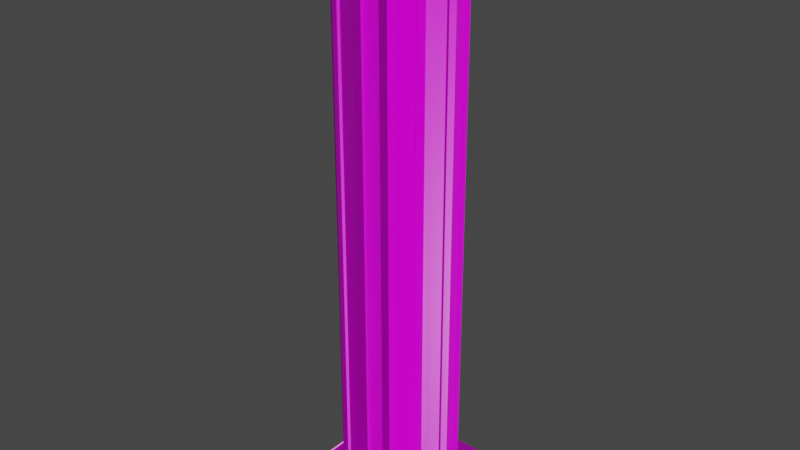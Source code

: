 # Source: column.blend  (saved by Blender 2.81.16; exported with 4.5.12 LTS)
import bpy
from mathutils import Matrix  # noqa: F401  (used for matrix-valued properties, if any)

bpy.ops.wm.read_factory_settings(use_empty=True)
scene = bpy.context.scene
scene.name = 'Scene'

# ---- collections
col_collection = bpy.data.collections.new('Collection'); scene.collection.children.link(col_collection)

# ---- images (referenced by path relative to the original .blend; pixels are not part of the script)
import os
ASSET_DIR = os.environ.get("B2B_ASSET_DIR", "")  # directory of the original .blend (textures are referenced by path, not embedded)
HERE = os.path.dirname(os.path.abspath(__file__))  # packed textures are extracted next to this script under _unpacked/

def load_image(name, relpath, width, height, colorspace="sRGB"):
    """Load a texture the original file referenced (path relative to the .blend, or extracted next to this script)."""
    p = next((c for c in (os.path.join(HERE, relpath), os.path.join(ASSET_DIR, relpath)) if relpath and os.path.exists(c)), "")
    if p:
        img = bpy.data.images.load(p, check_existing=True)
        img.name = name
    else:  # same state as the original file: an image datablock whose file is absent (Cycles renders it pink)
        img = bpy.data.images.new(name, width, height)
        img.source = "FILE"
        img.filepath = "//" + (relpath or name)
    img.colorspace_settings.name = colorspace
    return img
img_column_stone_png = load_image('column_stone.png', 'column_stone.png', 1024, 1024, 'sRGB')
img_column_stone = load_image('column_stone', 'column_stone_roughness.png', 1024, 1024, 'Non-Color')
img_column_stone_normal_png = load_image('column_stone_normal.png', 'column_stone_normal.png', 1024, 1024, 'sRGB')

# ---- materials (node trees are filled in below, after node groups)
mat_column = bpy.data.materials.new('column')

# ---- material node trees
mat_column.use_nodes = True; mat_column.node_tree.nodes.clear()
_N = mat_column.node_tree.nodes; _L = mat_column.node_tree.links
n0 = _N.new('ShaderNodeValToRGB'); n0.name = 'ColorRamp'; n0.location = (-1022, 263)
while len(n0.color_ramp.elements) > 1: n0.color_ramp.elements.remove(n0.color_ramp.elements[-1])
n0.color_ramp.elements[0].position = 0.0; n0.color_ramp.elements[0].color = (0.1638, 0.1638, 0.1638, 1.0)
_e = n0.color_ramp.elements.new(1.0); _e.color = (0.04513, 0.04513, 0.04513, 1.0)
n1 = _N.new('ShaderNodeTexNoise'); n1.name = 'Noise Texture'; n1.location = (-1439, 169)
n1.inputs[3].default_value = 15.0
n2 = _N.new('ShaderNodeTexVoronoi'); n2.name = 'Voronoi Texture'; n2.location = (-1217, 208)
n3 = _N.new('ShaderNodeBump'); n3.name = 'Bump.001'; n3.location = (-647, -80)
n3.inputs[0].default_value = 0.35
n3.inputs[1].default_value = 1.0
n3.inputs[2].default_value = 1.0
n4 = _N.new('ShaderNodeValToRGB'); n4.name = 'ColorRamp.002'; n4.location = (-967, -80)
while len(n4.color_ramp.elements) > 1: n4.color_ramp.elements.remove(n4.color_ramp.elements[-1])
n4.color_ramp.elements[0].position = 0.0; n4.color_ramp.elements[0].color = (0.0, 0.0, 0.0, 1.0)
_e = n4.color_ramp.elements.new(0.059); _e.color = (1.0, 1.0, 1.0, 1.0)
n5 = _N.new('ShaderNodeTexNoise'); n5.name = 'Noise Texture.001'; n5.location = (-1447, -86)
n5.inputs[2].default_value = 3.0
n5.inputs[3].default_value = 15.0
n6 = _N.new('ShaderNodeTexVoronoi'); n6.name = 'Voronoi Texture.001'; n6.location = (-1220, -100)
n6.feature = 'DISTANCE_TO_EDGE'
n6.inputs[2].default_value = 2.0
n7 = _N.new('ShaderNodeTexNoise'); n7.name = 'Noise Texture.002'; n7.location = (-1450, -323)
n7.inputs[2].default_value = 6.3
n7.inputs[3].default_value = 15.0
n8 = _N.new('ShaderNodeBump'); n8.name = 'Bump'; n8.location = (-477, -82)
n8.inputs[0].default_value = 0.25
n8.inputs[1].default_value = 1.0
n8.inputs[2].default_value = 1.0
n9 = _N.new('ShaderNodeTexVoronoi'); n9.name = 'Voronoi Texture.002'; n9.location = (-1233, -324)
n9.feature = 'DISTANCE_TO_EDGE'
n9.inputs[2].default_value = 8.0
n10 = _N.new('ShaderNodeTexCoord'); n10.name = 'Texture Coordinate'; n10.location = (-1953, 179)
n11 = _N.new('ShaderNodeMapping'); n11.name = 'Mapping'; n11.location = (-1731, 177)
n11.inputs[3].default_value = (5.0, 5.0, 5.0)
n12 = _N.new('ShaderNodeOutputMaterial'); n12.name = 'Material Output'; n12.location = (976, 318)
n13 = _N.new('ShaderNodeBsdfPrincipled'); n13.name = 'Principled BSDF'; n13.location = (682, 323)
n13.distribution = 'GGX'
n13.subsurface_method = 'BURLEY'
n13.inputs[3].default_value = 1.45
n13.inputs[27].default_value = (0.0, 0.0, 0.0, 1.0)
n13.inputs[28].default_value = 1.0
n14 = _N.new('ShaderNodeTexCoord'); n14.name = 'Texture Coordinate.001'; n14.location = (-229, 192)
n15 = _N.new('ShaderNodeTexImage'); n15.name = 'Image Texture.001'; n15.location = (136, 327)
n15.image = img_column_stone_png
n16 = _N.new('ShaderNodeMix'); n16.name = 'Mix'; n16.location = (-729, 253)
n16.data_type = 'RGBA'
n16.blend_type = 'DARKEN'
n16.inputs[0].default_value = 0.3
n17 = _N.new('ShaderNodeValToRGB'); n17.name = 'ColorRamp.001'; n17.location = (-558, 163)
while len(n17.color_ramp.elements) > 1: n17.color_ramp.elements.remove(n17.color_ramp.elements[-1])
n17.color_ramp.elements[0].position = 0.0; n17.color_ramp.elements[0].color = (0.405, 0.405, 0.405, 1.0)
_e = n17.color_ramp.elements.new(1.0); _e.color = (1.0, 1.0, 1.0, 1.0)
n18 = _N.new('ShaderNodeBump'); n18.name = 'Bump.002'; n18.location = (-299, -81)
n18.inputs[0].default_value = 0.2
n18.inputs[1].default_value = 1.0
n18.inputs[2].default_value = 1.0
n19 = _N.new('ShaderNodeTexImage'); n19.name = 'Image Texture'; n19.location = (556, 621)
n19.image = img_column_stone
n20 = _N.new('ShaderNodeTexImage'); n20.name = 'Image Texture.002'; n20.location = (135, 58)
n20.image = img_column_stone
n21 = _N.new('ShaderNodeMapping'); n21.name = 'Mapping.001'; n21.location = (-54, 202)
n22 = _N.new('ShaderNodeTexImage'); n22.name = 'Image Texture.003'; n22.location = (132, -219)
n22.image = img_column_stone_normal_png
n23 = _N.new('ShaderNodeNormalMap'); n23.name = 'Normal Map'; n23.location = (452, -177)
_L.new(n13.outputs[0], n12.inputs[0])
_L.new(n10.outputs[3], n11.inputs[0])
_L.new(n1.outputs[1], n2.inputs[0])
_L.new(n2.outputs[0], n0.inputs[0])
_L.new(n0.outputs[0], n16.inputs[6])
_L.new(n5.outputs[1], n6.inputs[0])
_L.new(n6.outputs[0], n16.inputs[7])
_L.new(n16.outputs[2], n17.inputs[0])
_L.new(n8.outputs[0], n18.inputs[4])
_L.new(n6.outputs[0], n4.inputs[0])
_L.new(n3.outputs[0], n8.inputs[4])
_L.new(n4.outputs[0], n3.inputs[3])
_L.new(n7.outputs[1], n9.inputs[8])
_L.new(n9.outputs[0], n18.inputs[3])
_L.new(n11.outputs[0], n1.inputs[0])
_L.new(n11.outputs[0], n5.inputs[0])
_L.new(n11.outputs[0], n7.inputs[0])
_L.new(n14.outputs[2], n21.inputs[0])
_L.new(n15.outputs[0], n13.inputs[0])
_L.new(n21.outputs[0], n15.inputs[0])
_L.new(n21.outputs[0], n20.inputs[0])
_L.new(n20.outputs[0], n13.inputs[2])
_L.new(n21.outputs[0], n22.inputs[0])
_L.new(n22.outputs[0], n23.inputs[1])
_L.new(n23.outputs[0], n13.inputs[5])
n12.is_active_output = True

# ---- world
world_world = bpy.data.worlds.new('World'); scene.world = world_world
world_world.use_nodes = True; world_world.node_tree.nodes.clear()
_N = world_world.node_tree.nodes; _L = world_world.node_tree.links
n0 = _N.new('ShaderNodeOutputWorld'); n0.name = 'World Output'; n0.location = (300, 300)
n1 = _N.new('ShaderNodeBackground'); n1.name = 'Background'; n1.location = (10, 300)
n1.inputs[0].default_value = (0.05088, 0.05088, 0.05088, 1.0)
_L.new(n1.outputs[0], n0.inputs[0])
n0.is_active_output = True
world_world.color = (0.05088, 0.05088, 0.05088)
world_world.use_sun_shadow = False
world_world.sun_shadow_jitter_overblur = 0.0

# ---- meshes
me_cylinder = bpy.data.meshes.new('Cylinder')
me_cylinder.from_pydata([(0.0, 2.15, 0.2), (0.0, 0.35, 0.2), (0.1, 2.15, 0.1732), (0.1, 0.35, 0.1732), (0.1732, 2.15, 0.1), (0.1732, 0.35, 0.1), (0.2, 2.15, -2.404e-08), (0.2, 0.35, -1.027e-07), (0.1732, 2.15, -0.1), (0.1732, 0.35, -0.1), (0.1, 2.15, -0.1732), (0.1, 0.35, -0.1732), (3.02e-08, 2.15, -0.2), (3.02e-08, 0.35, -0.2), (-0.1, 2.15, -0.1732), (-0.1, 0.35, -0.1732), (-0.1732, 2.15, -0.1), (-0.1732, 0.35, -0.1), (-0.2, 2.15, -1.083e-07), (-0.2, 0.35, -1.87e-07), (-0.1732, 2.15, 0.1), (-0.1732, 0.35, 0.1), (-0.1, 2.15, 0.1732), (-0.1, 0.35, 0.1732), (0.02415, 2.128, 0.1935), (0.02415, 0.3722, 0.1935), (0.07585, 0.3722, 0.1797), (0.07585, 2.128, 0.1797), (0.1177, 2.128, 0.1555), (0.1177, 0.3722, 0.1555), (0.1555, 0.3722, 0.1177), (0.1555, 2.128, 0.1177), (0.1797, 2.128, 0.07585), (0.1797, 0.3722, 0.07585), (0.1935, 0.3722, 0.02415), (0.1935, 2.128, 0.02415), (0.1935, 2.128, -0.02415), (0.1935, 0.3722, -0.02415), (0.1797, 0.3722, -0.07585), (0.1797, 2.128, -0.07585), (0.1555, 2.128, -0.1177), (0.1555, 0.3722, -0.1177), (0.1177, 0.3722, -0.1555), (0.1177, 2.128, -0.1555), (0.07585, 2.128, -0.1797), (0.07585, 0.3722, -0.1797), (0.02415, 0.3722, -0.1935), (0.02415, 2.128, -0.1935), (-0.02415, 2.128, -0.1935), (-0.02415, 0.3722, -0.1935), (-0.07585, 0.3722, -0.1797), (-0.07585, 2.128, -0.1797), (-0.1177, 2.128, -0.1555), (-0.1177, 0.3722, -0.1555), (-0.1555, 0.3722, -0.1177), (-0.1555, 2.128, -0.1177), (-0.1797, 2.128, -0.07585), (-0.1797, 0.3722, -0.07585), (-0.1935, 0.3722, -0.02415), (-0.1935, 2.128, -0.02415), (-0.1935, 2.128, 0.02415), (-0.1935, 0.3722, 0.02415), (-0.1797, 0.3722, 0.07585), (-0.1797, 2.128, 0.07585), (-0.1555, 2.128, 0.1177), (-0.1555, 0.3722, 0.1177), (-0.1177, 0.3722, 0.1555), (-0.1177, 2.128, 0.1555), (-0.07585, 2.128, 0.1797), (-0.07585, 0.3722, 0.1797), (-0.02415, 0.3722, 0.1935), (-0.02415, 2.128, 0.1935), (0.02156, 2.128, 0.1839), (0.02156, 0.3722, 0.1839), (0.07326, 0.3722, 0.17), (0.07326, 2.128, 0.17), (0.1106, 2.128, 0.1485), (0.1106, 0.3722, 0.1485), (0.1485, 0.3722, 0.1106), (0.1485, 2.128, 0.1106), (0.17, 2.128, 0.07326), (0.17, 0.3722, 0.07326), (0.1839, 0.3722, 0.02156), (0.1839, 2.128, 0.02156), (0.1839, 2.128, -0.02156), (0.1839, 0.3722, -0.02156), (0.17, 0.3722, -0.07326), (0.17, 2.128, -0.07326), (0.1485, 2.128, -0.1106), (0.1485, 0.3722, -0.1106), (0.1106, 0.3722, -0.1485), (0.1106, 2.128, -0.1485), (0.07326, 2.128, -0.17), (0.07326, 0.3722, -0.17), (0.02156, 0.3722, -0.1839), (0.02156, 2.128, -0.1839), (-0.02156, 2.128, -0.1839), (-0.02156, 0.3722, -0.1839), (-0.07326, 0.3722, -0.17), (-0.07326, 2.128, -0.17), (-0.1106, 2.128, -0.1485), (-0.1106, 0.3722, -0.1485), (-0.1485, 0.3722, -0.1106), (-0.1485, 2.128, -0.1106), (-0.17, 2.128, -0.07326), (-0.17, 0.3722, -0.07326), (-0.1839, 0.3722, -0.02156), (-0.1839, 2.128, -0.02156), (-0.1839, 2.128, 0.02156), (-0.1839, 0.3722, 0.02156), (-0.17, 0.3722, 0.07326), (-0.17, 2.128, 0.07326), (-0.1485, 2.128, 0.1106), (-0.1485, 0.3722, 0.1106), (-0.1106, 0.3722, 0.1485), (-0.1106, 2.128, 0.1485), (-0.07326, 2.128, 0.17), (-0.07326, 0.3722, 0.17), (-0.02156, 0.3722, 0.1839), (-0.02156, 2.128, 0.1839), (-0.25, 2.25, -0.25), (-0.25, 2.2, -0.25), (-0.25, 2.25, 0.25), (-0.25, 2.2, 0.25), (0.25, 2.25, -0.25), (0.25, 2.2, -0.25), (0.25, 2.25, 0.25), (0.25, 2.2, 0.25), (-0.2, 2.2, -0.2), (-0.2, 2.15, -0.2), (-0.2, 2.2, 0.2), (-0.2, 2.15, 0.2), (0.2, 2.2, -0.2), (0.2, 2.15, -0.2), (0.2, 2.2, 0.2), (0.2, 2.15, 0.2), (-0.2, 0.35, -0.2), (-0.2, 0.3, -0.2), (-0.2, 0.35, 0.2), (-0.2, 0.3, 0.2), (0.2, 0.35, -0.2), (0.2, 0.3, -0.2), (0.2, 0.35, 0.2), (0.2, 0.3, 0.2), (-0.25, 0.3, -0.25), (-0.25, 0.25, -0.25), (-0.25, 0.3, 0.25), (-0.25, 0.25, 0.25), (0.25, 0.3, -0.25), (0.25, 0.25, -0.25), (0.25, 0.3, 0.25), (0.25, 0.25, 0.25)], [], [(0, 1, 25, 24), (1, 3, 26, 25), (3, 2, 27, 26), (2, 0, 24, 27), (2, 3, 29, 28), (3, 5, 30, 29), (5, 4, 31, 30), (4, 2, 28, 31), (4, 5, 33, 32), (5, 7, 34, 33), (7, 6, 35, 34), (6, 4, 32, 35), (6, 7, 37, 36), (7, 9, 38, 37), (9, 8, 39, 38), (8, 6, 36, 39), (8, 9, 41, 40), (9, 11, 42, 41), (11, 10, 43, 42), (10, 8, 40, 43), (10, 11, 45, 44), (11, 13, 46, 45), (13, 12, 47, 46), (12, 10, 44, 47), (12, 13, 49, 48), (13, 15, 50, 49), (15, 14, 51, 50), (14, 12, 48, 51), (14, 15, 53, 52), (15, 17, 54, 53), (17, 16, 55, 54), (16, 14, 52, 55), (16, 17, 57, 56), (17, 19, 58, 57), (19, 18, 59, 58), (18, 16, 56, 59), (18, 19, 61, 60), (19, 21, 62, 61), (21, 20, 63, 62), (20, 18, 60, 63), (20, 21, 65, 64), (21, 23, 66, 65), (23, 22, 67, 66), (22, 20, 64, 67), (22, 23, 69, 68), (23, 1, 70, 69), (1, 0, 71, 70), (0, 22, 68, 71), (72, 73, 74, 75), (25, 73, 72, 24), (26, 74, 73, 25), (27, 75, 74, 26), (24, 72, 75, 27), (76, 77, 78, 79), (29, 77, 76, 28), (30, 78, 77, 29), (31, 79, 78, 30), (28, 76, 79, 31), (80, 81, 82, 83), (33, 81, 80, 32), (34, 82, 81, 33), (35, 83, 82, 34), (32, 80, 83, 35), (84, 85, 86, 87), (37, 85, 84, 36), (38, 86, 85, 37), (39, 87, 86, 38), (36, 84, 87, 39), (88, 89, 90, 91), (41, 89, 88, 40), (42, 90, 89, 41), (43, 91, 90, 42), (40, 88, 91, 43), (92, 93, 94, 95), (45, 93, 92, 44), (46, 94, 93, 45), (47, 95, 94, 46), (44, 92, 95, 47), (96, 97, 98, 99), (49, 97, 96, 48), (50, 98, 97, 49), (51, 99, 98, 50), (48, 96, 99, 51), (100, 101, 102, 103), (53, 101, 100, 52), (54, 102, 101, 53), (55, 103, 102, 54), (52, 100, 103, 55), (104, 105, 106, 107), (57, 105, 104, 56), (58, 106, 105, 57), (59, 107, 106, 58), (56, 104, 107, 59), (108, 109, 110, 111), (61, 109, 108, 60), (62, 110, 109, 61), (63, 111, 110, 62), (60, 108, 111, 63), (112, 113, 114, 115), (65, 113, 112, 64), (66, 114, 113, 65), (67, 115, 114, 66), (64, 112, 115, 67), (116, 117, 118, 119), (69, 117, 116, 68), (70, 118, 117, 69), (71, 119, 118, 70), (68, 116, 119, 71), (120, 121, 123, 122), (122, 123, 127, 126), (126, 127, 125, 124), (124, 125, 121, 120), (122, 126, 124, 120), (127, 123, 121, 125), (128, 129, 131, 130), (130, 131, 135, 134), (134, 135, 133, 132), (132, 133, 129, 128), (135, 131, 129, 133), (136, 137, 139, 138), (138, 139, 143, 142), (142, 143, 141, 140), (140, 141, 137, 136), (138, 142, 140, 136), (144, 145, 147, 146), (146, 147, 151, 150), (150, 151, 149, 148), (148, 149, 145, 144), (146, 150, 148, 144), (151, 147, 145, 149)])
_uv = me_cylinder.uv_layers.new(name='UVMap')
_uv.uv.foreach_set('vector', [0.3874, 0.8955, 0.3874, 0.004455, 0.3967, 0.01546, 0.3967, 0.8845, 0.3874, 0.004455, 0.426, 0.004455, 0.4167, 0.01546, 0.3967, 0.01546, 0.426, 0.004455, 0.426, 0.8955, 0.4167, 0.8845, 0.4167, 0.01546, 0.426, 0.8955, 0.3874, 0.8955, 0.3967, 0.8845, 0.4167, 0.8845, 0.3062, 0.004455, 0.3062, 0.8955, 0.2974, 0.8845, 0.2974, 0.01546, 0.3062, 0.8955, 0.2696, 0.8955, 0.2784, 0.8845, 0.2974, 0.8845, 0.2696, 0.8955, 0.2696, 0.004455, 0.2784, 0.01546, 0.2784, 0.8845, 0.2696, 0.004455, 0.3062, 0.004455, 0.2974, 0.01546, 0.2784, 0.01546, 0.2696, 0.004455, 0.2696, 0.8955, 0.2591, 0.8845, 0.2591, 0.01546, 0.2696, 0.8955, 0.2262, 0.8955, 0.2367, 0.8845, 0.2591, 0.8845, 0.2262, 0.8955, 0.2262, 0.004455, 0.2367, 0.01546, 0.2367, 0.8845, 0.2262, 0.004455, 0.2696, 0.004455, 0.2591, 0.01546, 0.2367, 0.01546, 0.2262, 0.004455, 0.2262, 0.8955, 0.2169, 0.8845, 0.2169, 0.01546, 0.2262, 0.8955, 0.1877, 0.8955, 0.197, 0.8845, 0.2169, 0.8845, 0.1877, 0.8955, 0.1877, 0.004455, 0.197, 0.01546, 0.197, 0.8845, 0.1877, 0.004455, 0.2262, 0.004455, 0.2169, 0.01546, 0.197, 0.01546, 0.1877, 0.004455, 0.1877, 0.8955, 0.1821, 0.8845, 0.1821, 0.01546, 0.1877, 0.8955, 0.1643, 0.8955, 0.17, 0.8845, 0.1821, 0.8845, 0.1643, 0.8955, 0.1643, 0.004455, 0.17, 0.01546, 0.17, 0.8845, 0.1643, 0.004455, 0.1877, 0.004455, 0.1821, 0.01546, 0.17, 0.01546, 0.1628, 0.004455, 0.1628, 0.8955, 0.1576, 0.8845, 0.1576, 0.01546, 0.1628, 0.8955, 0.1411, 0.8955, 0.1464, 0.8845, 0.1576, 0.8845, 0.1411, 0.8955, 0.1411, 0.004455, 0.1464, 0.01546, 0.1464, 0.8845, 0.1411, 0.004455, 0.1628, 0.004455, 0.1576, 0.01546, 0.1464, 0.01546, 0.1411, 0.004455, 0.1411, 0.8955, 0.132, 0.8845, 0.132, 0.01546, 0.1411, 0.8955, 0.1035, 0.8955, 0.1126, 0.8845, 0.132, 0.8845, 0.1035, 0.8955, 0.1035, 0.004455, 0.1126, 0.01546, 0.1126, 0.8845, 0.1035, 0.004455, 0.1411, 0.004455, 0.132, 0.01546, 0.1126, 0.01546, 0.1035, 0.004455, 0.1035, 0.8955, 0.09304, 0.8845, 0.09304, 0.01546, 0.1035, 0.8955, 0.06011, 0.8955, 0.07059, 0.8845, 0.09304, 0.8845, 0.06011, 0.8955, 0.06011, 0.004455, 0.07059, 0.01546, 0.07059, 0.8845, 0.06011, 0.004455, 0.1035, 0.004455, 0.09304, 0.01546, 0.07059, 0.01546, 0.06011, 0.004455, 0.06011, 0.8955, 0.05103, 0.8845, 0.05103, 0.01546, 0.06011, 0.8955, 0.02251, 0.8955, 0.03159, 0.8845, 0.05103, 0.8845, 0.02251, 0.8955, 0.02251, 0.004455, 0.03159, 0.01546, 0.03159, 0.8845, 0.02251, 0.004455, 0.06011, 0.004455, 0.05103, 0.01546, 0.03159, 0.01546, 0.02251, 0.004455, 0.02251, 0.8955, 0.01727, 0.8845, 0.01727, 0.01546, 0.02251, 0.8955, 0.0008101, 0.8955, 0.006051, 0.8845, 0.01727, 0.8845, 0.0008101, 0.8955, 0.00081, 0.004455, 0.006051, 0.01546, 0.006051, 0.8845, 0.00081, 0.004455, 0.02251, 0.004455, 0.01727, 0.01546, 0.006051, 0.01546, 0.3075, 0.8955, 0.3075, 0.004455, 0.3163, 0.01546, 0.3163, 0.8845, 0.3075, 0.004455, 0.3441, 0.004455, 0.3352, 0.01546, 0.3163, 0.01546, 0.3441, 0.004455, 0.3441, 0.8955, 0.3352, 0.8845, 0.3352, 0.01546, 0.3441, 0.8955, 0.3075, 0.8955, 0.3163, 0.8845, 0.3352, 0.8845, 0.3441, 0.8955, 0.3441, 0.004455, 0.3545, 0.01546, 0.3545, 0.8845, 0.3441, 0.004455, 0.3874, 0.004455, 0.377, 0.01546, 0.3545, 0.01546, 0.3874, 0.004455, 0.3874, 0.8955, 0.377, 0.8845, 0.377, 0.01546, 0.3874, 0.8955, 0.3441, 0.8955, 0.3545, 0.8845, 0.377, 0.8845, 0.9158, 0.004345, 0.9158, 0.8734, 0.8959, 0.8734, 0.8959, 0.004345, 0.9717, 0.8734, 0.9679, 0.8734, 0.9679, 0.004345, 0.9717, 0.004345, 0.6425, 0.8069, 0.6383, 0.8069, 0.6383, 0.7805, 0.6425, 0.7805, 1.0, 0.8734, 0.9979, 0.8734, 0.9979, 0.004345, 1.0, 0.004345, 0.651, 0.7537, 0.6552, 0.7537, 0.6552, 0.7802, 0.651, 0.7802, 0.2951, 0.01546, 0.2951, 0.8845, 0.2762, 0.8845, 0.2762, 0.01546, 0.2974, 0.8845, 0.2951, 0.8845, 0.2951, 0.01546, 0.2974, 0.01546, 0.6806, 0.7802, 0.6764, 0.7802, 0.6764, 0.7537, 0.6806, 0.7537, 0.9863, 0.8734, 0.9828, 0.8734, 0.9828, 0.004345, 0.9863, 0.004345, 0.651, 0.8069, 0.6468, 0.8069, 0.6468, 0.7804, 0.651, 0.7805, 0.8756, 0.004345, 0.8756, 0.8734, 0.8531, 0.8734, 0.8531, 0.004345, 0.9979, 0.8734, 0.9958, 0.8734, 0.9958, 0.004345, 0.9979, 0.004345, 0.6468, 0.7802, 0.6426, 0.7802, 0.6426, 0.7537, 0.6468, 0.7537, 0.9477, 0.8734, 0.9435, 0.8734, 0.9435, 0.004345, 0.9477, 0.004345, 0.6764, 0.8069, 0.6722, 0.8069, 0.6722, 0.7804, 0.6764, 0.7804, 0.8957, 0.004345, 0.8957, 0.8734, 0.8758, 0.8734, 0.8758, 0.004345, 0.9791, 0.8734, 0.9755, 0.8734, 0.9755, 0.004345, 0.9791, 0.004345, 0.6468, 0.8069, 0.6426, 0.8069, 0.6426, 0.7805, 0.6468, 0.7805, 0.9604, 0.004345, 0.9641, 0.004345, 0.9641, 0.8734, 0.9604, 0.8734, 0.6553, 0.7537, 0.6595, 0.7537, 0.6595, 0.7802, 0.6553, 0.7802, 0.1856, 0.01546, 0.1856, 0.8845, 0.1735, 0.8845, 0.1735, 0.01546, 0.9392, 0.8734, 0.935, 0.8734, 0.935, 0.004345, 0.9392, 0.004345, 0.6679, 0.8069, 0.6637, 0.8069, 0.6637, 0.7804, 0.6679, 0.7805, 0.17, 0.01546, 0.1735, 0.01546, 0.1735, 0.8845, 0.17, 0.8845, 0.6383, 0.8072, 0.6425, 0.8072, 0.6425, 0.8337, 0.6383, 0.8337, 0.1539, 0.01546, 0.1539, 0.8845, 0.1427, 0.8845, 0.1427, 0.01546, 0.1576, 0.8845, 0.1539, 0.8845, 0.1539, 0.01546, 0.1576, 0.01546, 0.651, 0.7804, 0.6552, 0.7804, 0.6552, 0.8069, 0.651, 0.8069, 0.952, 0.004345, 0.9562, 0.004345, 0.9562, 0.8734, 0.952, 0.8734, 0.6764, 0.7804, 0.6806, 0.7804, 0.6806, 0.8069, 0.6764, 0.8069, 0.1299, 0.01546, 0.1299, 0.8845, 0.1105, 0.8845, 0.1105, 0.01546, 0.132, 0.8845, 0.1299, 0.8845, 0.1299, 0.01546, 0.132, 0.01546, 0.6595, 0.8337, 0.6553, 0.8337, 0.6553, 0.8072, 0.6595, 0.8072, 0.9754, 0.8734, 0.9717, 0.8734, 0.9717, 0.004345, 0.9754, 0.004345, 0.6637, 0.7537, 0.6679, 0.7537, 0.6679, 0.7802, 0.6637, 0.7802, 0.8303, 0.004345, 0.8303, 0.8734, 0.8078, 0.8734, 0.8078, 0.004345, 0.9864, 0.004345, 0.9899, 0.004345, 0.9899, 0.8734, 0.9864, 0.8734, 0.6722, 0.8069, 0.668, 0.8069, 0.668, 0.7804, 0.6722, 0.7805, 0.9935, 0.004345, 0.9958, 0.004345, 0.9958, 0.8734, 0.9935, 0.8734, 0.6595, 0.8069, 0.6553, 0.8069, 0.6553, 0.7804, 0.6595, 0.7805, 0.05313, 0.01546, 0.05313, 0.8845, 0.03369, 0.8845, 0.03369, 0.01546, 0.9477, 0.004345, 0.9519, 0.004345, 0.9519, 0.8734, 0.9477, 0.8734, 0.6468, 0.8337, 0.6426, 0.8337, 0.6426, 0.8072, 0.6468, 0.8072, 0.03159, 0.01546, 0.03369, 0.01546, 0.03369, 0.8845, 0.03159, 0.8845, 0.651, 0.8072, 0.6552, 0.8072, 0.6552, 0.8337, 0.651, 0.8337, 0.0209, 0.01546, 0.0209, 0.8845, 0.009683, 0.8845, 0.009683, 0.01546, 0.9679, 0.8734, 0.9642, 0.8734, 0.9642, 0.004345, 0.9679, 0.004345, 0.6595, 0.7537, 0.6637, 0.7537, 0.6637, 0.7802, 0.6595, 0.7802, 0.006051, 0.01546, 0.009683, 0.01546, 0.009683, 0.8845, 0.006051, 0.8845, 0.6764, 0.7802, 0.6722, 0.7802, 0.6722, 0.7537, 0.6764, 0.7537, 0.9349, 0.004345, 0.9349, 0.8734, 0.916, 0.8734, 0.916, 0.004345, 0.9899, 0.004345, 0.9935, 0.004345, 0.9935, 0.8734, 0.9899, 0.8734, 0.668, 0.7537, 0.6722, 0.7537, 0.6722, 0.7802, 0.668, 0.7802, 0.9393, 0.004345, 0.9435, 0.004345, 0.9435, 0.8734, 0.9393, 0.8734, 0.6637, 0.8069, 0.6595, 0.8069, 0.6595, 0.7804, 0.6637, 0.7805, 0.8305, 0.8734, 0.8305, 0.004345, 0.8529, 0.004345, 0.8529, 0.8734, 0.9604, 0.8734, 0.9562, 0.8734, 0.9562, 0.004345, 0.9604, 0.004345, 0.6425, 0.7802, 0.6383, 0.7802, 0.6383, 0.7537, 0.6425, 0.7537, 0.9791, 0.004345, 0.9828, 0.004345, 0.9828, 0.8734, 0.9791, 0.8734, 0.651, 0.7802, 0.6468, 0.7802, 0.6468, 0.7537, 0.651, 0.7537, 0.6806, 0.5768, 0.6596, 0.5768, 0.6596, 0.4018, 0.6806, 0.4018, 0.7653, 0.6429, 0.7443, 0.6429, 0.7443, 0.4012, 0.7653, 0.4012, 0.7231, 0.6454, 0.7441, 0.6454, 0.7441, 0.8871, 0.7231, 0.8871, 0.6806, 0.7518, 0.6596, 0.7518, 0.6596, 0.5768, 0.6806, 0.5768, 0.6373, 0.7488, 0.4276, 0.7488, 0.4276, 0.5012, 0.6373, 0.5012, 0.6373, 0.2512, 0.6373, 0.4988, 0.4276, 0.4988, 0.4276, 0.2512, 0.7017, 0.5414, 0.6808, 0.5414, 0.6808, 0.4014, 0.7017, 0.4014, 0.7655, 0.401, 0.7864, 0.401, 0.7864, 0.5944, 0.7655, 0.5944, 0.7017, 0.8772, 0.6808, 0.8772, 0.6808, 0.6838, 0.7017, 0.6838, 0.7017, 0.6814, 0.6808, 0.6814, 0.6808, 0.5414, 0.7017, 0.5414, 0.8069, 0.201, 0.8069, 0.399, 0.6391, 0.399, 0.6391, 0.201, 0.7229, 0.5414, 0.7019, 0.5414, 0.7019, 0.4014, 0.7229, 0.4014, 0.7229, 0.8772, 0.7019, 0.8772, 0.7019, 0.6838, 0.7229, 0.6838, 0.7864, 0.7897, 0.7655, 0.7897, 0.7655, 0.5963, 0.7864, 0.5963, 0.7229, 0.6814, 0.7019, 0.6814, 0.7019, 0.5414, 0.7229, 0.5414, 0.6391, 0.199, 0.6391, 0.0009901, 0.8069, 0.0009901, 0.8069, 0.199, 0.6384, 0.5768, 0.6594, 0.5768, 0.6594, 0.7518, 0.6384, 0.7518, 0.7653, 0.8871, 0.7443, 0.8871, 0.7443, 0.6454, 0.7653, 0.6454, 0.7441, 0.6429, 0.7231, 0.6429, 0.7231, 0.4012, 0.7441, 0.4012, 0.6384, 0.4018, 0.6594, 0.4018, 0.6594, 0.5768, 0.6384, 0.5768, 0.4276, 0.7512, 0.6373, 0.7512, 0.6373, 0.9988, 0.4276, 0.9988, 0.6373, 0.001238, 0.6373, 0.2488, 0.4276, 0.2488, 0.4276, 0.001238])
me_cylinder.materials.append(mat_column)
me_cylinder.use_remesh_fix_poles = True
me_cylinder.use_remesh_preserve_attributes = False
me_cylinder.use_mirror_vertex_groups = False
me_cylinder.update()

# ---- objects
ob_cylinder = bpy.data.objects.new('Cylinder', me_cylinder)

# ---- transforms, parenting, visibility, modifiers, constraints
ob_cylinder.location = (0.0, 0.0, 0.0)
ob_cylinder.rotation_euler = (1.571, 0.0, 0.0)
ob_cylinder.lineart.crease_threshold = 0.0

# ---- collection membership
scene.collection.objects.link(ob_cylinder)

# ---- scene / render settings (as saved in the file)
scene.frame_start = 1; scene.frame_end = 250; scene.frame_set(1)
scene.render.engine = 'CYCLES'
scene.cycles.feature_set = 'EXPERIMENTAL'
scene.cycles.samples = 32
scene.cycles.sampling_pattern = 'TABULATED_SOBOL'
scene.cycles.use_adaptive_sampling = False
scene.cycles.use_light_tree = False
scene.cycles.bake_type = 'ROUGHNESS'
scene.view_settings.view_transform = 'Filmic'
bpy.context.view_layer.update()

# ---- added for rendering (the .blend has no active camera and no usable light): camera, sun
cam_auto = bpy.data.cameras.new('AutoCamera')
cam_auto.lens = 50.0
cam_auto.sensor_width = 36.0
cam_auto.clip_end = 1000.0
ob_auto_camera = bpy.data.objects.new('AutoCamera', cam_auto)
scene.collection.objects.link(ob_auto_camera)
ob_auto_camera.location = (1.9627, -2.35524, 2.82016)
ob_auto_camera.rotation_euler = (1.09748, -7.21219e-08, 0.694738)
scene.camera = ob_auto_camera
light_auto_sun = bpy.data.lights.new('AutoSun', 'SUN')
light_auto_sun.energy = 3.0
light_auto_sun.angle = 0.0523599
ob_auto_sun = bpy.data.objects.new('AutoSun', light_auto_sun)
scene.collection.objects.link(ob_auto_sun)
ob_auto_sun.rotation_euler = (0.872665, 0.174533, 0.523599)
bpy.context.view_layer.update()
